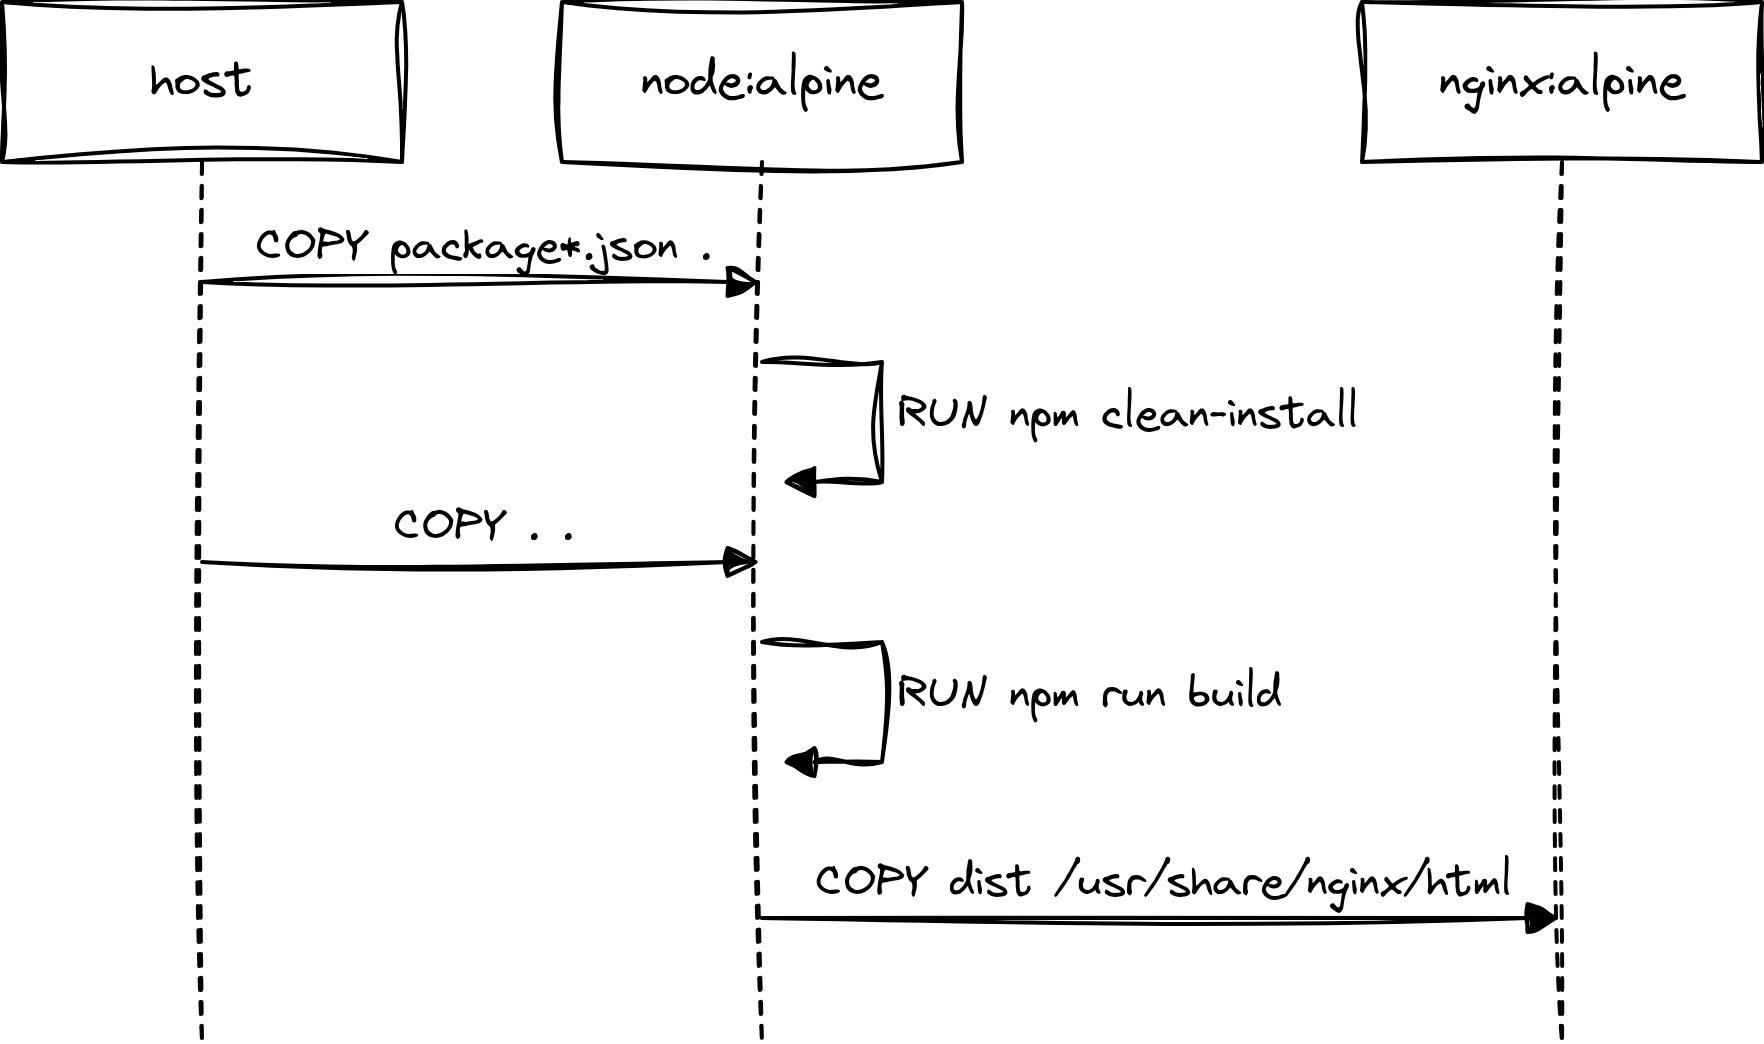

The diagram above was exported from draw.io. Its source (the exported page's mxGraphModel, read from the mxfile embedded in the PNG):
<mxGraphModel dx="1106" dy="1034" grid="1" gridSize="10" guides="1" tooltips="1" connect="1" arrows="1" fold="1" page="1" pageScale="1" pageWidth="850" pageHeight="1100" background="#ffffff" math="0" shadow="0">
  <root>
    <mxCell id="0" />
    <mxCell id="1" parent="0" />
    <mxCell id="CQCon2ouiCiUGdNHpZ4s-1" value="node:alpine" style="shape=umlLifeline;perimeter=lifelinePerimeter;whiteSpace=wrap;html=1;container=1;dropTarget=0;collapsible=0;recursiveResize=0;outlineConnect=0;portConstraint=eastwest;newEdgeStyle={&quot;curved&quot;:0,&quot;rounded&quot;:0};sketch=1;curveFitting=1;jiggle=2;fontFamily=Virgil 3 YOFF;" parent="1" vertex="1">
      <mxGeometry x="280" y="320" width="100" height="260" as="geometry" />
    </mxCell>
    <mxCell id="CQCon2ouiCiUGdNHpZ4s-4" value="RUN npm clean-install" style="html=1;align=left;spacingLeft=2;endArrow=block;rounded=0;edgeStyle=orthogonalEdgeStyle;curved=0;rounded=0;sketch=1;curveFitting=1;jiggle=2;fontFamily=Virgil 3 YOFF;" parent="CQCon2ouiCiUGdNHpZ4s-1" edge="1">
      <mxGeometry relative="1" as="geometry">
        <mxPoint x="50" y="90" as="sourcePoint" />
        <Array as="points">
          <mxPoint x="80" y="120" />
        </Array>
        <mxPoint x="55" y="120.02857142857147" as="targetPoint" />
      </mxGeometry>
    </mxCell>
    <mxCell id="CQCon2ouiCiUGdNHpZ4s-2" value="nginx:alpine" style="shape=umlLifeline;perimeter=lifelinePerimeter;whiteSpace=wrap;html=1;container=1;dropTarget=0;collapsible=0;recursiveResize=0;outlineConnect=0;portConstraint=eastwest;newEdgeStyle={&quot;curved&quot;:0,&quot;rounded&quot;:0};sketch=1;curveFitting=1;jiggle=2;fontFamily=Virgil 3 YOFF;" parent="1" vertex="1">
      <mxGeometry x="480" y="320" width="100" height="260" as="geometry" />
    </mxCell>
    <mxCell id="CQCon2ouiCiUGdNHpZ4s-5" value="host" style="shape=umlLifeline;perimeter=lifelinePerimeter;whiteSpace=wrap;html=1;container=1;dropTarget=0;collapsible=0;recursiveResize=0;outlineConnect=0;portConstraint=eastwest;newEdgeStyle={&quot;curved&quot;:0,&quot;rounded&quot;:0};sketch=1;curveFitting=1;jiggle=2;fontFamily=Virgil 3 YOFF;" parent="1" vertex="1">
      <mxGeometry x="140" y="320" width="100" height="260" as="geometry" />
    </mxCell>
    <mxCell id="CQCon2ouiCiUGdNHpZ4s-6" value="COPY . ." style="html=1;verticalAlign=bottom;endArrow=block;curved=0;rounded=0;sketch=1;curveFitting=1;jiggle=2;fontFamily=Virgil 3 YOFF;" parent="1" edge="1">
      <mxGeometry width="80" relative="1" as="geometry">
        <mxPoint x="190" y="460" as="sourcePoint" />
        <mxPoint x="329.5" y="460" as="targetPoint" />
      </mxGeometry>
    </mxCell>
    <mxCell id="CQCon2ouiCiUGdNHpZ4s-8" value="RUN npm run build" style="html=1;align=left;spacingLeft=2;endArrow=block;rounded=0;edgeStyle=orthogonalEdgeStyle;curved=0;rounded=0;sketch=1;curveFitting=1;jiggle=2;fontFamily=Virgil 3 YOFF;" parent="1" edge="1">
      <mxGeometry relative="1" as="geometry">
        <mxPoint x="330" y="480" as="sourcePoint" />
        <Array as="points">
          <mxPoint x="360" y="510" />
        </Array>
        <mxPoint x="335" y="510.02857142857147" as="targetPoint" />
      </mxGeometry>
    </mxCell>
    <mxCell id="CQCon2ouiCiUGdNHpZ4s-9" value="COPY dist /usr/share/nginx/html" style="html=1;verticalAlign=bottom;endArrow=block;curved=0;rounded=0;sketch=1;curveFitting=1;jiggle=2;fontFamily=Virgil 3 YOFF;" parent="1" edge="1">
      <mxGeometry width="80" relative="1" as="geometry">
        <mxPoint x="329.92857142857133" y="549" as="sourcePoint" />
        <mxPoint x="529.5" y="549" as="targetPoint" />
      </mxGeometry>
    </mxCell>
    <mxCell id="hPC-AGC6D43gqiLI_ZLh-1" value="COPY package*.json ." style="html=1;verticalAlign=bottom;endArrow=block;curved=0;rounded=0;sketch=1;curveFitting=1;jiggle=2;fontFamily=Virgil 3 YOFF;" parent="1" edge="1">
      <mxGeometry width="80" relative="1" as="geometry">
        <mxPoint x="190" y="390" as="sourcePoint" />
        <mxPoint x="329.5" y="390" as="targetPoint" />
      </mxGeometry>
    </mxCell>
  </root>
</mxGraphModel>